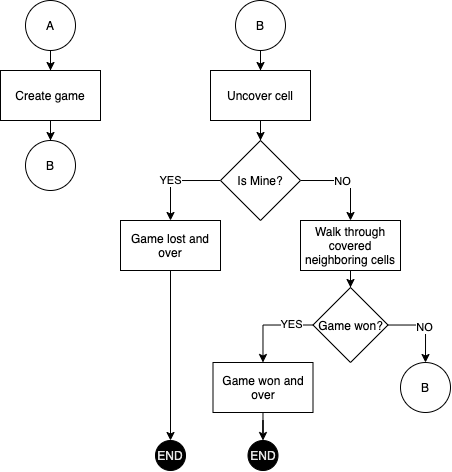

The diagram above was exported from draw.io. Its source (the exported page's mxGraphModel, read from the mxfile embedded in the PNG):
<mxGraphModel dx="818" dy="509" grid="1" gridSize="10" guides="1" tooltips="1" connect="1" arrows="1" fold="1" page="1" pageScale="1" pageWidth="850" pageHeight="1100" math="0" shadow="0">
  <root>
    <mxCell id="0" />
    <mxCell id="1" parent="0" />
    <mxCell id="FPDc9PQK1DWW7L3aG4Wv-30" value="" style="edgeStyle=orthogonalEdgeStyle;rounded=0;orthogonalLoop=1;jettySize=auto;html=1;" edge="1" parent="1" source="FPDc9PQK1DWW7L3aG4Wv-2" target="FPDc9PQK1DWW7L3aG4Wv-29">
      <mxGeometry relative="1" as="geometry" />
    </mxCell>
    <mxCell id="FPDc9PQK1DWW7L3aG4Wv-2" value="Create game" style="rounded=0;whiteSpace=wrap;html=1;" vertex="1" parent="1">
      <mxGeometry x="10" y="240" width="100" height="50" as="geometry" />
    </mxCell>
    <mxCell id="FPDc9PQK1DWW7L3aG4Wv-16" value="" style="edgeStyle=orthogonalEdgeStyle;rounded=0;orthogonalLoop=1;jettySize=auto;html=1;" edge="1" parent="1" source="FPDc9PQK1DWW7L3aG4Wv-3" target="FPDc9PQK1DWW7L3aG4Wv-5">
      <mxGeometry relative="1" as="geometry" />
    </mxCell>
    <mxCell id="FPDc9PQK1DWW7L3aG4Wv-3" value="Uncover cell" style="rounded=0;whiteSpace=wrap;html=1;" vertex="1" parent="1">
      <mxGeometry x="220" y="240" width="100" height="50" as="geometry" />
    </mxCell>
    <mxCell id="FPDc9PQK1DWW7L3aG4Wv-33" style="edgeStyle=orthogonalEdgeStyle;rounded=0;orthogonalLoop=1;jettySize=auto;html=1;" edge="1" parent="1" source="FPDc9PQK1DWW7L3aG4Wv-4" target="FPDc9PQK1DWW7L3aG4Wv-31">
      <mxGeometry relative="1" as="geometry" />
    </mxCell>
    <mxCell id="FPDc9PQK1DWW7L3aG4Wv-4" value="Game lost and over" style="rounded=0;whiteSpace=wrap;html=1;" vertex="1" parent="1">
      <mxGeometry x="130" y="390" width="100" height="50" as="geometry" />
    </mxCell>
    <mxCell id="FPDc9PQK1DWW7L3aG4Wv-17" style="edgeStyle=orthogonalEdgeStyle;rounded=0;orthogonalLoop=1;jettySize=auto;html=1;exitX=0;exitY=0.5;exitDx=0;exitDy=0;" edge="1" parent="1" source="FPDc9PQK1DWW7L3aG4Wv-5" target="FPDc9PQK1DWW7L3aG4Wv-4">
      <mxGeometry relative="1" as="geometry" />
    </mxCell>
    <mxCell id="FPDc9PQK1DWW7L3aG4Wv-20" value="YES" style="edgeLabel;html=1;align=center;verticalAlign=middle;resizable=0;points=[];" vertex="1" connectable="0" parent="FPDc9PQK1DWW7L3aG4Wv-17">
      <mxGeometry x="0.1115" y="-1" relative="1" as="geometry">
        <mxPoint x="-1" y="1" as="offset" />
      </mxGeometry>
    </mxCell>
    <mxCell id="FPDc9PQK1DWW7L3aG4Wv-18" style="edgeStyle=orthogonalEdgeStyle;rounded=0;orthogonalLoop=1;jettySize=auto;html=1;entryX=0.5;entryY=0;entryDx=0;entryDy=0;exitX=1;exitY=0.5;exitDx=0;exitDy=0;" edge="1" parent="1" source="FPDc9PQK1DWW7L3aG4Wv-5" target="FPDc9PQK1DWW7L3aG4Wv-6">
      <mxGeometry relative="1" as="geometry" />
    </mxCell>
    <mxCell id="FPDc9PQK1DWW7L3aG4Wv-19" value="NO" style="edgeLabel;html=1;align=center;verticalAlign=middle;resizable=0;points=[];" vertex="1" connectable="0" parent="FPDc9PQK1DWW7L3aG4Wv-18">
      <mxGeometry x="-0.074" y="-1" relative="1" as="geometry">
        <mxPoint as="offset" />
      </mxGeometry>
    </mxCell>
    <mxCell id="FPDc9PQK1DWW7L3aG4Wv-5" value="Is Mine?" style="rhombus;whiteSpace=wrap;html=1;" vertex="1" parent="1">
      <mxGeometry x="230" y="310" width="80" height="80" as="geometry" />
    </mxCell>
    <mxCell id="FPDc9PQK1DWW7L3aG4Wv-24" value="" style="edgeStyle=orthogonalEdgeStyle;rounded=0;orthogonalLoop=1;jettySize=auto;html=1;" edge="1" parent="1" source="FPDc9PQK1DWW7L3aG4Wv-6" target="FPDc9PQK1DWW7L3aG4Wv-7">
      <mxGeometry relative="1" as="geometry" />
    </mxCell>
    <mxCell id="FPDc9PQK1DWW7L3aG4Wv-6" value="Walk through covered neighboring cells" style="rounded=0;whiteSpace=wrap;html=1;" vertex="1" parent="1">
      <mxGeometry x="310" y="390" width="100" height="50" as="geometry" />
    </mxCell>
    <mxCell id="FPDc9PQK1DWW7L3aG4Wv-25" style="edgeStyle=orthogonalEdgeStyle;rounded=0;orthogonalLoop=1;jettySize=auto;html=1;entryX=0.5;entryY=0;entryDx=0;entryDy=0;" edge="1" parent="1" source="FPDc9PQK1DWW7L3aG4Wv-7" target="FPDc9PQK1DWW7L3aG4Wv-11">
      <mxGeometry relative="1" as="geometry" />
    </mxCell>
    <mxCell id="FPDc9PQK1DWW7L3aG4Wv-28" value="NO" style="edgeLabel;html=1;align=center;verticalAlign=middle;resizable=0;points=[];" vertex="1" connectable="0" parent="FPDc9PQK1DWW7L3aG4Wv-25">
      <mxGeometry x="0.0726" y="-1" relative="1" as="geometry">
        <mxPoint as="offset" />
      </mxGeometry>
    </mxCell>
    <mxCell id="FPDc9PQK1DWW7L3aG4Wv-26" style="edgeStyle=orthogonalEdgeStyle;rounded=0;orthogonalLoop=1;jettySize=auto;html=1;exitX=0;exitY=0.5;exitDx=0;exitDy=0;" edge="1" parent="1" source="FPDc9PQK1DWW7L3aG4Wv-7" target="FPDc9PQK1DWW7L3aG4Wv-8">
      <mxGeometry relative="1" as="geometry" />
    </mxCell>
    <mxCell id="FPDc9PQK1DWW7L3aG4Wv-27" value="YES" style="edgeLabel;html=1;align=center;verticalAlign=middle;resizable=0;points=[];" vertex="1" connectable="0" parent="FPDc9PQK1DWW7L3aG4Wv-26">
      <mxGeometry x="-0.5157" y="-1" relative="1" as="geometry">
        <mxPoint as="offset" />
      </mxGeometry>
    </mxCell>
    <mxCell id="FPDc9PQK1DWW7L3aG4Wv-7" value="Game won?" style="rhombus;whiteSpace=wrap;html=1;" vertex="1" parent="1">
      <mxGeometry x="322.5" y="457" width="75" height="75" as="geometry" />
    </mxCell>
    <mxCell id="FPDc9PQK1DWW7L3aG4Wv-34" style="edgeStyle=orthogonalEdgeStyle;rounded=0;orthogonalLoop=1;jettySize=auto;html=1;" edge="1" parent="1" source="FPDc9PQK1DWW7L3aG4Wv-8">
      <mxGeometry relative="1" as="geometry">
        <mxPoint x="272.5" y="610" as="targetPoint" />
      </mxGeometry>
    </mxCell>
    <mxCell id="FPDc9PQK1DWW7L3aG4Wv-8" value="Game won and over" style="rounded=0;whiteSpace=wrap;html=1;" vertex="1" parent="1">
      <mxGeometry x="222.5" y="532" width="100" height="50" as="geometry" />
    </mxCell>
    <mxCell id="FPDc9PQK1DWW7L3aG4Wv-11" value="B" style="ellipse;whiteSpace=wrap;html=1;aspect=fixed;" vertex="1" parent="1">
      <mxGeometry x="410" y="532" width="50" height="50" as="geometry" />
    </mxCell>
    <mxCell id="FPDc9PQK1DWW7L3aG4Wv-15" value="" style="edgeStyle=orthogonalEdgeStyle;rounded=0;orthogonalLoop=1;jettySize=auto;html=1;" edge="1" parent="1" source="FPDc9PQK1DWW7L3aG4Wv-12">
      <mxGeometry relative="1" as="geometry">
        <mxPoint x="270" y="240" as="targetPoint" />
      </mxGeometry>
    </mxCell>
    <mxCell id="FPDc9PQK1DWW7L3aG4Wv-12" value="B" style="ellipse;whiteSpace=wrap;html=1;aspect=fixed;" vertex="1" parent="1">
      <mxGeometry x="245" y="170" width="50" height="50" as="geometry" />
    </mxCell>
    <mxCell id="FPDc9PQK1DWW7L3aG4Wv-14" value="" style="edgeStyle=orthogonalEdgeStyle;rounded=0;orthogonalLoop=1;jettySize=auto;html=1;" edge="1" parent="1" source="FPDc9PQK1DWW7L3aG4Wv-13" target="FPDc9PQK1DWW7L3aG4Wv-2">
      <mxGeometry relative="1" as="geometry" />
    </mxCell>
    <mxCell id="FPDc9PQK1DWW7L3aG4Wv-13" value="A" style="ellipse;whiteSpace=wrap;html=1;aspect=fixed;" vertex="1" parent="1">
      <mxGeometry x="35" y="170" width="50" height="50" as="geometry" />
    </mxCell>
    <mxCell id="FPDc9PQK1DWW7L3aG4Wv-29" value="B" style="ellipse;whiteSpace=wrap;html=1;aspect=fixed;" vertex="1" parent="1">
      <mxGeometry x="35" y="310" width="50" height="50" as="geometry" />
    </mxCell>
    <mxCell id="FPDc9PQK1DWW7L3aG4Wv-31" value="&lt;font color=&quot;#e6e6e6&quot;&gt;END&lt;/font&gt;" style="ellipse;whiteSpace=wrap;html=1;aspect=fixed;fillColor=#000000;" vertex="1" parent="1">
      <mxGeometry x="165" y="610" width="30" height="30" as="geometry" />
    </mxCell>
    <mxCell id="FPDc9PQK1DWW7L3aG4Wv-35" value="&lt;font color=&quot;#e6e6e6&quot;&gt;END&lt;/font&gt;" style="ellipse;whiteSpace=wrap;html=1;aspect=fixed;fillColor=#000000;" vertex="1" parent="1">
      <mxGeometry x="257.5" y="610" width="30" height="30" as="geometry" />
    </mxCell>
  </root>
</mxGraphModel>